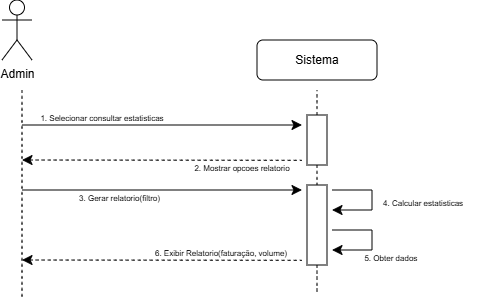

The diagram above was exported from draw.io. Its source (the exported page's mxGraphModel, read from the mxfile embedded in the PNG):
<mxGraphModel dx="687" dy="417" grid="1" gridSize="10" guides="1" tooltips="1" connect="1" arrows="1" fold="1" page="1" pageScale="1" pageWidth="850" pageHeight="1100" math="0" shadow="0">
  <root>
    <mxCell id="0" />
    <mxCell id="1" parent="0" />
    <mxCell id="dupzYkKquYSHnxmJmB-P-13" edge="1" parent="1" style="edgeStyle=none;curved=1;rounded=0;orthogonalLoop=1;jettySize=auto;html=1;fontSize=12;startSize=8;endSize=8;">
      <mxGeometry relative="1" as="geometry">
        <mxPoint x="180" y="195" as="sourcePoint" />
        <mxPoint x="460" y="195" as="targetPoint" />
      </mxGeometry>
    </mxCell>
    <mxCell id="dupzYkKquYSHnxmJmB-P-14" parent="1" style="text;html=1;whiteSpace=wrap;strokeColor=none;fillColor=none;align=center;verticalAlign=middle;rounded=0;fontSize=16;" value="&lt;font style=&quot;font-size: 8px;&quot;&gt;1. Selecionar consultar estatisticas&lt;/font&gt;" vertex="1">
      <mxGeometry height="30" width="150" x="185" y="170" as="geometry" />
    </mxCell>
    <mxCell id="dupzYkKquYSHnxmJmB-P-15" edge="1" parent="1" style="edgeStyle=none;curved=1;rounded=0;orthogonalLoop=1;jettySize=auto;html=1;fontSize=12;startSize=8;endSize=8;startArrow=classic;startFill=1;endArrow=none;endFill=0;dashed=1;">
      <mxGeometry relative="1" as="geometry">
        <mxPoint x="180" y="230" as="sourcePoint" />
        <mxPoint x="460" y="230.33" as="targetPoint" />
      </mxGeometry>
    </mxCell>
    <mxCell id="dupzYkKquYSHnxmJmB-P-19" parent="1" style="text;html=1;whiteSpace=wrap;strokeColor=none;fillColor=none;align=center;verticalAlign=middle;rounded=0;fontSize=16;" value="&lt;font style=&quot;font-size: 8px;&quot;&gt;2. Mostrar opcoes relatorio&lt;/font&gt;" vertex="1">
      <mxGeometry height="30" width="100" x="350" y="220" as="geometry" />
    </mxCell>
    <mxCell id="dupzYkKquYSHnxmJmB-P-22" edge="1" parent="1" source="dupzYkKquYSHnxmJmB-P-21" style="edgeStyle=none;curved=1;rounded=0;orthogonalLoop=1;jettySize=auto;html=1;entryX=0.5;entryY=1;entryDx=0;entryDy=0;fontSize=12;startSize=8;endSize=8;endArrow=none;endFill=0;dashed=1;">
      <mxGeometry relative="1" as="geometry">
        <mxPoint x="475" y="160" as="targetPoint" />
      </mxGeometry>
    </mxCell>
    <mxCell id="dupzYkKquYSHnxmJmB-P-33" edge="1" parent="1" source="dupzYkKquYSHnxmJmB-P-21" style="edgeStyle=none;curved=1;rounded=0;orthogonalLoop=1;jettySize=auto;html=1;exitX=1;exitY=0.5;exitDx=0;exitDy=0;entryX=0;entryY=0.5;entryDx=0;entryDy=0;fontSize=12;startSize=8;endSize=8;dashed=1;endArrow=none;endFill=0;" target="dupzYkKquYSHnxmJmB-P-24">
      <mxGeometry relative="1" as="geometry" />
    </mxCell>
    <mxCell id="dupzYkKquYSHnxmJmB-P-21" parent="1" style="rounded=0;whiteSpace=wrap;html=1;rotation=90;" value="" vertex="1">
      <mxGeometry height="20" width="50" x="450" y="200" as="geometry" />
    </mxCell>
    <mxCell id="dupzYkKquYSHnxmJmB-P-23" edge="1" parent="1" style="edgeStyle=none;orthogonalLoop=1;jettySize=auto;html=1;rounded=0;fontSize=12;startSize=8;endSize=8;curved=1;endArrow=none;endFill=0;dashed=1;" value="">
      <mxGeometry relative="1" width="140" as="geometry">
        <Array as="points" />
        <mxPoint x="180" y="160" as="sourcePoint" />
        <mxPoint x="180" y="370" as="targetPoint" />
      </mxGeometry>
    </mxCell>
    <mxCell id="dupzYkKquYSHnxmJmB-P-35" edge="1" parent="1" source="dupzYkKquYSHnxmJmB-P-24" style="edgeStyle=none;curved=1;rounded=0;orthogonalLoop=1;jettySize=auto;html=1;exitX=1;exitY=0.5;exitDx=0;exitDy=0;entryX=0;entryY=0.5;entryDx=0;entryDy=0;fontSize=12;startSize=8;endSize=8;dashed=1;endArrow=none;endFill=0;">
      <mxGeometry relative="1" as="geometry">
        <mxPoint x="475" y="365" as="targetPoint" />
      </mxGeometry>
    </mxCell>
    <mxCell id="dupzYkKquYSHnxmJmB-P-24" parent="1" style="rounded=0;whiteSpace=wrap;html=1;rotation=90;" value="" vertex="1">
      <mxGeometry height="20" width="80" x="435" y="285" as="geometry" />
    </mxCell>
    <mxCell id="dupzYkKquYSHnxmJmB-P-25" edge="1" parent="1" style="edgeStyle=none;curved=1;rounded=0;orthogonalLoop=1;jettySize=auto;html=1;fontSize=12;startSize=8;endSize=8;">
      <mxGeometry relative="1" as="geometry">
        <mxPoint x="180" y="260" as="sourcePoint" />
        <mxPoint x="460" y="260" as="targetPoint" />
      </mxGeometry>
    </mxCell>
    <mxCell id="dupzYkKquYSHnxmJmB-P-26" parent="1" style="text;html=1;whiteSpace=wrap;strokeColor=none;fillColor=none;align=center;verticalAlign=middle;rounded=0;fontSize=16;" value="&lt;span style=&quot;font-size: 8px;&quot;&gt;3. Gerar relatorio(filtro)&lt;/span&gt;" vertex="1">
      <mxGeometry height="30" width="185" x="185" y="250" as="geometry" />
    </mxCell>
    <mxCell id="dupzYkKquYSHnxmJmB-P-27" edge="1" parent="1" style="edgeStyle=segmentEdgeStyle;endArrow=classic;html=1;curved=0;rounded=0;endSize=8;startSize=8;sourcePerimeterSpacing=0;targetPerimeterSpacing=0;fontSize=12;" value="">
      <mxGeometry relative="1" width="140" as="geometry">
        <Array as="points">
          <mxPoint x="530" y="260" />
          <mxPoint x="530" y="280" />
          <mxPoint x="510" y="280" />
        </Array>
        <mxPoint x="490" y="260" as="sourcePoint" />
        <mxPoint x="490" y="280" as="targetPoint" />
      </mxGeometry>
    </mxCell>
    <mxCell id="dupzYkKquYSHnxmJmB-P-28" parent="1" style="text;html=1;whiteSpace=wrap;strokeColor=none;fillColor=none;align=center;verticalAlign=middle;rounded=0;fontSize=16;" value="&lt;font style=&quot;font-size: 8px;&quot;&gt;&amp;nbsp;4. Calcular estatisticas&lt;/font&gt;" vertex="1">
      <mxGeometry height="30" width="120" x="520" y="255" as="geometry" />
    </mxCell>
    <mxCell id="dupzYkKquYSHnxmJmB-P-29" edge="1" parent="1" style="edgeStyle=segmentEdgeStyle;endArrow=classic;html=1;curved=0;rounded=0;endSize=8;startSize=8;sourcePerimeterSpacing=0;targetPerimeterSpacing=0;fontSize=12;" value="">
      <mxGeometry relative="1" width="140" as="geometry">
        <Array as="points">
          <mxPoint x="530" y="300" />
          <mxPoint x="530" y="320" />
          <mxPoint x="510" y="320" />
        </Array>
        <mxPoint x="490" y="300" as="sourcePoint" />
        <mxPoint x="490" y="320" as="targetPoint" />
      </mxGeometry>
    </mxCell>
    <mxCell id="dupzYkKquYSHnxmJmB-P-30" parent="1" style="text;html=1;whiteSpace=wrap;strokeColor=none;fillColor=none;align=center;verticalAlign=middle;rounded=0;fontSize=16;" value="&lt;font style=&quot;font-size: 8px;&quot;&gt;5. Obter dados&amp;nbsp;&lt;/font&gt;" vertex="1">
      <mxGeometry height="30" width="80" x="510" y="310" as="geometry" />
    </mxCell>
    <mxCell id="dupzYkKquYSHnxmJmB-P-31" edge="1" parent="1" style="edgeStyle=none;curved=1;rounded=0;orthogonalLoop=1;jettySize=auto;html=1;fontSize=12;startSize=8;endSize=8;startArrow=classic;startFill=1;endArrow=none;endFill=0;dashed=1;">
      <mxGeometry relative="1" as="geometry">
        <mxPoint x="180" y="330" as="sourcePoint" />
        <mxPoint x="460" y="330.33000000000004" as="targetPoint" />
      </mxGeometry>
    </mxCell>
    <mxCell id="dupzYkKquYSHnxmJmB-P-32" parent="1" style="text;html=1;whiteSpace=wrap;strokeColor=none;fillColor=none;align=center;verticalAlign=middle;rounded=0;fontSize=16;" value="&lt;font style=&quot;font-size: 8px;&quot;&gt;6. Exibir Relatorio(faturação, volume)&lt;/font&gt;" vertex="1">
      <mxGeometry height="30" width="137.5" x="310" y="305" as="geometry" />
    </mxCell>
    <mxCell id="Ey4ZoZCtD9a0uIFWcwvA-1" parent="1" style="shape=umlActor;verticalLabelPosition=bottom;verticalAlign=top;html=1;outlineConnect=0;" value="Admin" vertex="1">
      <mxGeometry height="60" width="30" x="160" y="70" as="geometry" />
    </mxCell>
    <mxCell id="Ey4ZoZCtD9a0uIFWcwvA-2" parent="1" style="rounded=1;whiteSpace=wrap;html=1;" value="Sistema" vertex="1">
      <mxGeometry height="40" width="120" x="415" y="110" as="geometry" />
    </mxCell>
  </root>
</mxGraphModel>